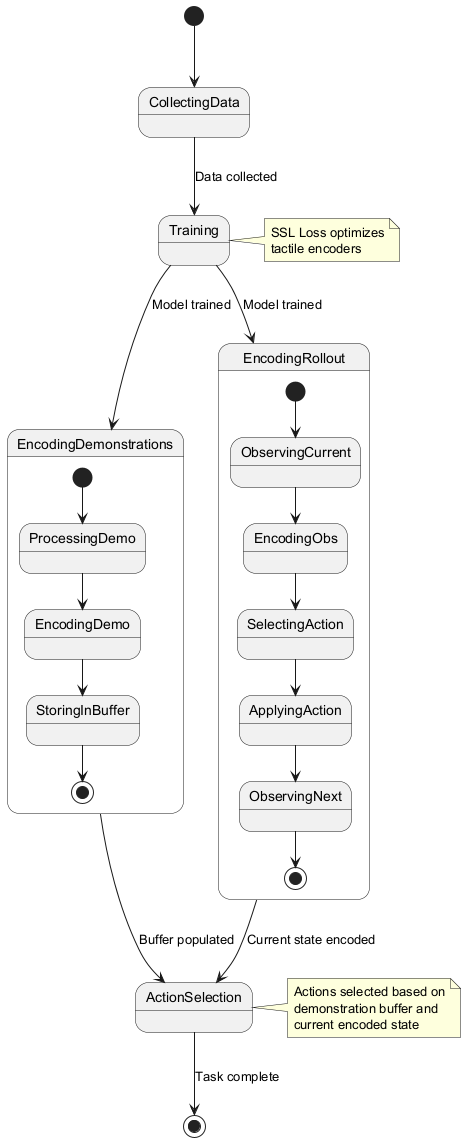

The diagram above was rendered by PlantUML. Its source (embedded in the PNG):
@startuml
[*] --> CollectingData

CollectingData --> Training : Data collected
Training --> EncodingDemonstrations : Model trained
Training --> EncodingRollout : Model trained

state EncodingDemonstrations {
  [*] --> ProcessingDemo
  ProcessingDemo --> EncodingDemo
  EncodingDemo --> StoringInBuffer
  StoringInBuffer --> [*]
}

state EncodingRollout {
  [*] --> ObservingCurrent
  ObservingCurrent --> EncodingObs
  EncodingObs --> SelectingAction
  SelectingAction --> ApplyingAction
  ApplyingAction --> ObservingNext
  ObservingNext --> [*]
}

EncodingDemonstrations --> ActionSelection : Buffer populated
EncodingRollout --> ActionSelection : Current state encoded
ActionSelection --> [*] : Task complete

note right of Training
  SSL Loss optimizes
  tactile encoders
end note

note right of ActionSelection
  Actions selected based on
  demonstration buffer and
  current encoded state
end note
@enduml